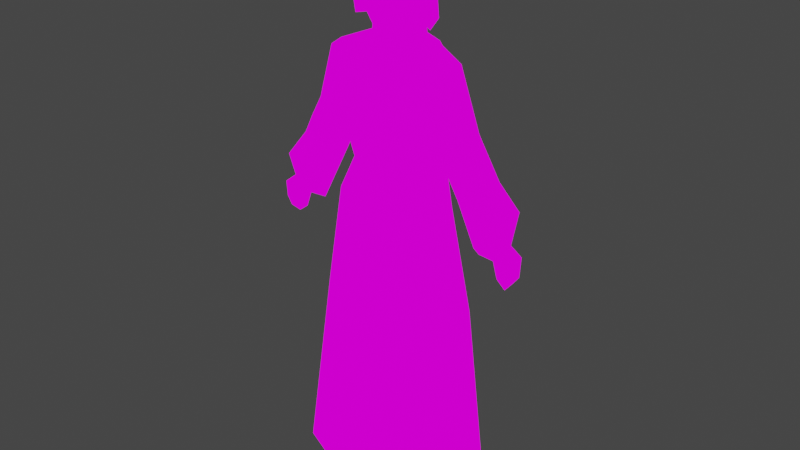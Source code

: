 # Source: youngsophie.blend  (saved by Blender 2.81.16; exported with 4.5.12 LTS)
import bpy
from mathutils import Matrix  # noqa: F401  (used for matrix-valued properties, if any)

bpy.ops.wm.read_factory_settings(use_empty=True)
scene = bpy.context.scene
scene.name = 'Scene'

# ---- collections
col_collection = bpy.data.collections.new('Collection'); scene.collection.children.link(col_collection)

# ---- images (referenced by path relative to the original .blend; pixels are not part of the script)
import os
ASSET_DIR = os.environ.get("B2B_ASSET_DIR", "")  # directory of the original .blend (textures are referenced by path, not embedded)
HERE = os.path.dirname(os.path.abspath(__file__))  # packed textures are extracted next to this script under _unpacked/

def load_image(name, relpath, width, height, colorspace="sRGB"):
    """Load a texture the original file referenced (path relative to the .blend, or extracted next to this script)."""
    p = next((c for c in (os.path.join(HERE, relpath), os.path.join(ASSET_DIR, relpath)) if relpath and os.path.exists(c)), "")
    if p:
        img = bpy.data.images.load(p, check_existing=True)
        img.name = name
    else:  # same state as the original file: an image datablock whose file is absent (Cycles renders it pink)
        img = bpy.data.images.new(name, width, height)
        img.source = "FILE"
        img.filepath = "//" + (relpath or name)
    img.colorspace_settings.name = colorspace
    return img
img_young_sophie_texture_png = load_image('young_sophie_texture.png', 'young_sophie_texture.png', 1024, 1024, 'sRGB')

# ---- materials (node trees are filled in below, after node groups)
mat_sophie = bpy.data.materials.new('sophie')
mat_sophie.alpha_threshold = 0.0
mat_sophie.use_transparent_shadow = False
mat_sophie.line_color = (0.0, 0.0, 0.0, 1.0)

# ---- material node trees
mat_sophie.use_nodes = True; mat_sophie.node_tree.nodes.clear()
_N = mat_sophie.node_tree.nodes; _L = mat_sophie.node_tree.links
n0 = _N.new('ShaderNodeOutputMaterial'); n0.name = 'Material Output'; n0.location = (300, 300)
n1 = _N.new('ShaderNodeEmission'); n1.name = 'Emission'; n1.location = (10, 300)
n2 = _N.new('ShaderNodeTexImage'); n2.name = 'Image Texture'; n2.location = (-280, 280)
n2.image = img_young_sophie_texture_png
n2.interpolation = 'Closest'
_L.new(n1.outputs[0], n0.inputs[0])
_L.new(n2.outputs[0], n1.inputs[0])
n0.is_active_output = True

# ---- world
world_world = bpy.data.worlds.new('World'); scene.world = world_world
world_world.use_nodes = True; world_world.node_tree.nodes.clear()
_N = world_world.node_tree.nodes; _L = world_world.node_tree.links
n0 = _N.new('ShaderNodeOutputWorld'); n0.name = 'World Output'; n0.location = (300, 300)
n1 = _N.new('ShaderNodeBackground'); n1.name = 'Background'; n1.location = (10, 300)
n1.inputs[0].default_value = (0.05088, 0.05088, 0.05088, 1.0)
_L.new(n1.outputs[0], n0.inputs[0])
n0.is_active_output = True
world_world.color = (0.05088, 0.05088, 0.05088)
world_world.use_sun_shadow = False
world_world.sun_shadow_jitter_overblur = 0.0

# ---- meshes
me_cube = bpy.data.meshes.new('Cube')
me_cube.from_pydata([(0.4761, 0.2423, 6.618), (0.5762, 0.2374, 5.061), (0.6803, -0.3258, 6.633), (0.4809, -0.3434, 5.085), (0.7129, 0.2542, 5.741), (0.7129, -0.3453, 5.741), (0.8593, 0.1194, 6.496), (0.9551, -0.2145, 6.465), (1.167, 0.1072, 5.672), (1.208, -0.1859, 5.68), (1.146, 0.2642, 4.845), (1.192, -0.3282, 4.934), (1.481, 0.1257, 5.12), (1.481, -0.2168, 5.12), (0.715, 0.1895, 4.523), (0.7883, -0.2862, 4.536), (1.048, 0.1889, 3.072), (1.048, -0.2788, 3.072), (1.42, 0.1961, 0.07879), (1.525, -0.2872, 0.06645), (1.554, 0.2973, 4.412), (1.492, -0.3902, 4.42), (1.739, 0.2099, 4.756), (1.739, -0.301, 4.756), (0.2022, -0.426, 5.012), (0.2818, 0.4377, 6.595), (0.2874, 0.3802, 4.994), (0.4581, -0.4412, 6.577), (0.5204, -0.5442, 3.052), (0.5228, -0.6448, 6.105), (0.487, 0.4931, 5.412), (0.4302, -0.4935, 4.446), (0.4191, 0.4899, 4.496), (0.4557, 0.5085, 3.052), (0.7565, -0.6418, 0.1023), (0.5718, 0.7176, 0.07962), (0.2039, -0.6207, 5.332), (0.2985, 0.1645, 6.771), (0.2208, -0.2712, 6.753), (1.326, -0.03882, 4.126), (1.029, -0.05064, 4.783), (0.2735, 0.2128, 7.873), (0.315, -0.09974, 7.98), (0.1917, -0.2743, 7.055), (0.3004, 0.3869, 6.894), (0.2743, -0.4811, 7.871), (0.2237, -0.364, 7.078), (0.5905, -0.154, 6.926), (0.5763, -0.09362, 7.453), (0.3264, -0.5055, 7.449), (0.3288, 0.2762, 7.536), (1.571, -0.06876, 4.127), (1.64, -0.1928, 4.256), (1.765, 0.01907, 4.382), (1.765, -0.1614, 4.382), (1.646, 0.04991, 4.228), (1.644, -0.07998, 3.9), (1.741, -0.2529, 4.079), (1.915, 0.04241, 4.255), (1.915, -0.209, 4.255), (1.749, 0.08538, 4.041), (1.778, -0.09586, 3.798), (1.836, -0.1979, 3.904), (1.938, -0.02362, 4.008), (1.938, -0.172, 4.008), (1.84, 0.001743, 3.881), (1.359, -0.2003, 5.39), (1.042, -0.3366, 5.211), (0.0, 0.466, 5.099), (0.0, -0.5549, 6.518), (0.0, -0.5309, 5.057), (0.0, 0.5222, 6.584), (0.0, 0.5917, 5.401), (0.0, -0.7464, 6.097), (0.0, 0.6073, 4.634), (0.0, -0.6395, 4.578), (0.0, 0.6752, 3.068), (0.0, -0.7955, 3.068), (0.0, 0.9177, 0.08897), (0.0, -0.9184, 0.1113), (0.0, -0.6779, 5.286), (0.0, -0.2973, 6.733), (0.0, 0.289, 6.785), (0.0, 0.3232, 8.003), (0.0, -0.1396, 8.124), (0.0, 0.5101, 6.936), (0.0, -0.3031, 6.984), (0.0, -0.5701, 7.86), (0.0, -0.504, 6.97), (0.4665, -0.4046, 7.62), (0.4857, -0.1229, 7.76), (0.0, 0.4367, 7.557), (0.0, -0.6016, 7.442), (0.2478, -0.2005, 7.175), (0.0, 0.2904, 7.042), (0.2633, 0.1672, 7.0)], [], [(1, 3, 15, 14), (10, 40, 4), (30, 25, 0, 4), (29, 27, 69, 73), (27, 2, 38), (36, 29, 73, 80), (26, 30, 4, 1), (1, 4, 5, 3), (8, 6, 7, 9), (4, 0, 6, 8), (0, 2, 7, 6), (2, 5, 9, 7), (10, 12, 22, 20), (66, 12, 8), (9, 5, 67, 66), (66, 8, 9), (14, 15, 17, 16), (24, 70, 75, 31), (26, 1, 14, 32), (16, 17, 19, 18), (32, 14, 16, 33), (31, 75, 77, 28), (35, 18, 19, 34), (33, 16, 18, 35), (28, 77, 79, 34), (23, 21, 52, 54), (11, 40, 39, 21), (13, 11, 21, 23), (12, 13, 23, 22), (24, 36, 80, 70), (3, 36, 24), (17, 28, 34, 19), (76, 33, 35, 78), (78, 35, 34, 79), (15, 31, 28, 17), (74, 32, 33, 76), (68, 26, 32, 74), (3, 24, 31, 15), (68, 72, 30, 26), (3, 5, 29, 36), (0, 25, 37), (5, 2, 27, 29), (72, 71, 25, 30), (50, 90, 48, 44), (2, 0, 37, 38), (25, 71, 82, 37), (69, 27, 38, 81), (39, 20, 55, 51), (39, 40, 10, 20), (50, 91, 83, 41), (37, 82, 94, 95), (38, 37, 95, 43), (81, 38, 43, 86), (92, 49, 45, 87), (87, 45, 84), (86, 43, 46, 88), (83, 84, 41), (42, 84, 45), (45, 90, 42), (44, 48, 47), (90, 50, 41, 42), (90, 45, 89, 48), (44, 85, 91, 50), (42, 41, 84), (51, 55, 60, 56), (48, 89, 47), (88, 46, 49, 92), (52, 51, 56, 57), (22, 23, 54, 53), (20, 22, 53, 55), (21, 39, 51, 52), (60, 58, 63, 65), (58, 59, 64, 63), (54, 52, 57, 59), (53, 54, 59, 58), (55, 53, 58, 60), (62, 61, 64), (64, 61, 65, 63), (57, 56, 61, 62), (56, 60, 65, 61), (59, 57, 62, 64), (13, 12, 66), (11, 67, 40), (4, 40, 67, 5), (66, 67, 11, 13), (12, 10, 4, 8), (95, 47, 93), (43, 95, 93), (43, 93, 46), (49, 46, 93), (93, 47, 49), (49, 47, 89), (95, 94, 85, 44), (89, 45, 49), (44, 47, 95)])
_uv = me_cube.uv_layers.new(name='UVMap')
_uv.uv.foreach_set('vector', [0.2858, 0.4326, 0.3132, 0.4316, 0.312, 0.4501, 0.2887, 0.4496, 0.3087, 0.5052, 0.2905, 0.505, 0.3075, 0.4778, 0.156, 0.7346, 0.1581, 0.8253, 0.117, 0.8246, 0.08619, 0.7152, 0.7917, 0.7749, 0.7881, 0.824, 0.7492, 0.8116, 0.7445, 0.78, 0.7881, 0.824, 0.8248, 0.8401, 0.7801, 0.8472, 0.7914, 0.7569, 0.7917, 0.7749, 0.7445, 0.78, 0.7494, 0.7589, 0.163, 0.703, 0.1529, 0.7297, 0.09704, 0.7129, 0.1089, 0.6769, 0.2858, 0.4326, 0.2844, 0.4176, 0.3135, 0.4166, 0.3132, 0.4316, 0.9039, 0.8349, 0.8632, 0.8694, 0.8527, 0.8567, 0.8892, 0.8171, 0.3075, 0.4778, 0.3141, 0.4356, 0.3372, 0.4528, 0.3355, 0.4857, 0.8323, 0.8855, 0.8299, 0.8509, 0.8527, 0.8567, 0.8653, 0.8713, 0.8299, 0.8509, 0.846, 0.7988, 0.8892, 0.8171, 0.8527, 0.8567, 0.3087, 0.5052, 0.3368, 0.5089, 0.3372, 0.5318, 0.3145, 0.5302, 0.9007, 0.8001, 0.9335, 0.8001, 0.9043, 0.8365, 0.8892, 0.8171, 0.846, 0.7988, 0.863, 0.7898, 0.9007, 0.8001, 0.9007, 0.8001, 0.9043, 0.8365, 0.8892, 0.8171, 0.2887, 0.4496, 0.312, 0.4501, 0.312, 0.5034, 0.2893, 0.5036, 0.7935, 0.7372, 0.7509, 0.738, 0.7342, 0.6738, 0.7843, 0.6713, 0.163, 0.703, 0.1089, 0.6769, 0.1022, 0.6461, 0.163, 0.6665, 0.2893, 0.5036, 0.312, 0.5034, 0.3135, 0.5982, 0.2895, 0.5979, 0.1893, 0.6752, 0.241, 0.6373, 0.2767, 0.5562, 0.2069, 0.5761, 0.7843, 0.6713, 0.7342, 0.6738, 0.7042, 0.5775, 0.7851, 0.5756, 0.3125, 0.5, 0.375, 0.5, 0.375, 0.75, 0.3125, 0.75, 0.2069, 0.5761, 0.2767, 0.5562, 0.2487, 0.3573, 0.1789, 0.3786, 0.7851, 0.5756, 0.7042, 0.5775, 0.7103, 0.4086, 0.7831, 0.4043, 0.9287, 0.7491, 0.9097, 0.7409, 0.9235, 0.7284, 0.9367, 0.7299, 0.2179, 0.5066, 0.2418, 0.5033, 0.2503, 0.5447, 0.2168, 0.5419, 0.9139, 0.7805, 0.8795, 0.781, 0.9097, 0.7409, 0.9287, 0.7491, 0.9335, 0.8001, 0.9139, 0.7805, 0.9287, 0.7491, 0.9449, 0.7638, 0.7935, 0.7372, 0.7914, 0.7569, 0.7494, 0.7589, 0.7509, 0.738, 0.8345, 0.7589, 0.7914, 0.7569, 0.7935, 0.7372, 0.8447, 0.5738, 0.7851, 0.5756, 0.7831, 0.4043, 0.8353, 0.4139, 0.217, 0.586, 0.1545, 0.5856, 0.1213, 0.3889, 0.178, 0.3767, 0.25, 0.5, 0.3125, 0.5, 0.3125, 0.75, 0.25, 0.75, 0.8299, 0.6694, 0.7843, 0.6713, 0.7851, 0.5756, 0.8447, 0.5738, 0.213, 0.6783, 0.163, 0.6665, 0.1545, 0.5856, 0.217, 0.586, 0.2042, 0.7102, 0.163, 0.703, 0.163, 0.6665, 0.213, 0.6783, 0.8345, 0.7589, 0.7935, 0.7372, 0.7843, 0.6713, 0.8299, 0.6694, 0.2042, 0.7102, 0.2041, 0.7246, 0.1529, 0.7297, 0.163, 0.703, 0.8345, 0.7589, 0.8402, 0.7808, 0.7917, 0.7749, 0.7914, 0.7569, 0.2652, 0.8545, 0.2555, 0.8338, 0.283, 0.8447, 0.8402, 0.7808, 0.8248, 0.8401, 0.7881, 0.824, 0.7917, 0.7749, 0.2041, 0.7246, 0.1769, 0.8263, 0.1581, 0.8253, 0.156, 0.7346, 0.1897, 0.2771, 0.186, 0.2799, 0.1855, 0.2769, 0.1901, 0.2719, 0.8299, 0.8509, 0.8323, 0.8855, 0.7979, 0.8807, 0.7845, 0.8486, 0.2555, 0.8338, 0.2622, 0.8162, 0.2837, 0.8196, 0.283, 0.8447, 0.7492, 0.8116, 0.7881, 0.824, 0.7801, 0.8472, 0.7498, 0.839, 0.2935, 0.5368, 0.3145, 0.5302, 0.3154, 0.5449, 0.3048, 0.5488, 0.2935, 0.5368, 0.2905, 0.505, 0.3087, 0.5052, 0.3145, 0.5302, 0.1897, 0.2771, 0.1932, 0.2771, 0.1929, 0.2816, 0.19, 0.2804, 0.2134, 0.07055, 0.1943, 0.05991, 0.1874, 0.07719, 0.2073, 0.08905, 0.1575, 0.0687, 0.1377, 0.07482, 0.1412, 0.09806, 0.1652, 0.08336, 0.1829, 0.06062, 0.1575, 0.0687, 0.1652, 0.08336, 0.1863, 0.07902, 0.1982, 0.1863, 0.257, 0.1881, 0.2518, 0.2887, 0.1929, 0.2871, 0.19, 0.283, 0.1904, 0.283, 0.1903, 0.2838, 0.1667, 0.1416, 0.1667, 0.1499, 0.1631, 0.1468, 0.162, 0.1408, 0.1906, 0.2831, 0.1904, 0.2837, 0.1906, 0.2831, 0.1909, 0.283, 0.1903, 0.2838, 0.1904, 0.283, 0.1831, 0.2749, 0.1828, 0.2744, 0.1827, 0.2748, 0.1901, 0.2719, 0.1855, 0.2769, 0.184, 0.2733, 0.186, 0.2799, 0.1897, 0.2771, 0.19, 0.2804, 0.1873, 0.2823, 0.186, 0.2799, 0.1825, 0.282, 0.1832, 0.2791, 0.1855, 0.2769, 0.1901, 0.2719, 0.1932, 0.2721, 0.1932, 0.2771, 0.1897, 0.2771, 0.1906, 0.283, 0.1906, 0.2831, 0.1904, 0.2837, 0.9514, 0.7264, 0.9514, 0.7278, 0.9501, 0.7279, 0.95, 0.7261, 0.1855, 0.2769, 0.1832, 0.2791, 0.184, 0.2733, 0.1887, 0.08661, 0.2067, 0.09306, 0.257, 0.1881, 0.1982, 0.1863, 0.9503, 0.7252, 0.952, 0.7269, 0.9507, 0.729, 0.9483, 0.7267, 0.9449, 0.7638, 0.9287, 0.7491, 0.9367, 0.7299, 0.9439, 0.7387, 0.3145, 0.5302, 0.3372, 0.5318, 0.327, 0.5473, 0.3154, 0.5449, 0.2168, 0.5419, 0.2503, 0.5447, 0.2392, 0.5628, 0.2237, 0.5615, 0.9501, 0.7279, 0.9499, 0.7296, 0.9486, 0.7288, 0.9489, 0.7276, 0.9604, 0.7195, 0.9395, 0.7063, 0.9437, 0.6892, 0.9545, 0.6968, 0.9381, 0.7237, 0.9249, 0.7229, 0.9224, 0.7081, 0.9395, 0.7063, 0.9484, 0.7321, 0.9381, 0.7237, 0.9395, 0.7063, 0.9604, 0.7195, 0.9514, 0.7278, 0.9514, 0.7292, 0.9499, 0.7296, 0.9501, 0.7279, 0.9514, 0.7271, 0.952, 0.7261, 0.952, 0.728, 0.9514, 0.7235, 0.9538, 0.7258, 0.9521, 0.7266, 0.9505, 0.7255, 0.9483, 0.7267, 0.9507, 0.729, 0.9489, 0.7302, 0.9474, 0.7288, 0.95, 0.7261, 0.9501, 0.7279, 0.9489, 0.7276, 0.9487, 0.7265, 0.9395, 0.7063, 0.9224, 0.7081, 0.9293, 0.6959, 0.9437, 0.6892, 0.9139, 0.7805, 0.9335, 0.8001, 0.9007, 0.8001, 0.3184, 0.5332, 0.3003, 0.5323, 0.3184, 0.5074, 0.2801, 0.4854, 0.3184, 0.5074, 0.3003, 0.5323, 0.2818, 0.5314, 0.9007, 0.8001, 0.863, 0.7898, 0.8795, 0.781, 0.9139, 0.7805, 0.3368, 0.5089, 0.3087, 0.5052, 0.3075, 0.4778, 0.3355, 0.4857, 0.07399, 0.2502, 0.06885, 0.2423, 0.07663, 0.2425, 0.1806, 0.1545, 0.1719, 0.1614, 0.1604, 0.139, 0.1736, 0.1464, 0.1583, 0.1347, 0.1719, 0.1539, 0.1795, 0.1632, 0.1783, 0.1643, 0.1604, 0.139, 0.07663, 0.2425, 0.06885, 0.2423, 0.07842, 0.2338, 0.1469, 0.2377, 0.1583, 0.2819, 0.1023, 0.2328, 0.07399, 0.2502, 0.07842, 0.254, 0.07718, 0.2585, 0.07217, 0.2545, 0.1434, 0.2314, 0.1415, 0.2728, 0.1075, 0.2333, 0.07217, 0.2545, 0.06885, 0.2423, 0.07399, 0.2502])
me_cube.materials.append(mat_sophie)
me_cube.use_remesh_preserve_volume = False
me_cube.use_remesh_preserve_attributes = False
me_cube.use_mirror_vertex_groups = False
me_cube.update()
arm_armature = bpy.data.armatures.new('Armature')  # bones are not reproduced

# ---- objects
ob_sophie = bpy.data.objects.new('Sophie', me_cube)
ob_armature = bpy.data.objects.new('Armature', arm_armature)
ob_empty = bpy.data.objects.new('Empty', None)
ob_empty_001 = bpy.data.objects.new('Empty.001', None)
ob_empty_002 = bpy.data.objects.new('Empty.002', None)
ob_empty_003 = bpy.data.objects.new('Empty.003', None)

# ---- transforms, parenting, visibility, modifiers, constraints
ob_sophie.parent = ob_armature
ob_sophie.location = (0.0, 0.0, 0.0)
ob_sophie.lock_rotations_4d = False
ob_sophie.empty_display_type = 'ARROWS'
ob_sophie.lineart.crease_threshold = 0.0
_vg = ob_sophie.vertex_groups.new(name='body')
_vg.add([0, 1, 2, 3, 4, 5, 24, 25, 26, 27, 29, 30, 36, 37, 38, 68, 69, 70, 71, 72, 73, 80, 81, 82], 1.0, 'REPLACE')
_vg = ob_sophie.vertex_groups.new(name='head')
_vg.add([41, 42, 43, 44, 45, 46, 47, 48, 49, 50, 83, 84, 85, 86, 87, 88, 89, 90, 91, 92, 93, 94, 95], 1.0, 'REPLACE')
_vg = ob_sophie.vertex_groups.new(name='upperarm.l')
_vg.add([6, 7, 8, 9, 66, 67], 1.0, 'REPLACE')
_vg = ob_sophie.vertex_groups.new(name='lowerarm.l')
_vg.add([10, 11, 12, 13, 20, 21, 22, 23, 39, 40, 51, 52, 53, 54, 55, 56, 57, 58, 59, 60, 61, 62, 63, 64, 65], 1.0, 'REPLACE')
_vg = ob_sophie.vertex_groups.new(name='upperleg.l')
_vg.add([14, 15, 16, 17, 28, 31, 32, 33], 1.0, 'REPLACE')
_vg = ob_sophie.vertex_groups.new(name='lowerleg.l')
_vg.add([18, 19, 34, 35], 1.0, 'REPLACE')
_vg = ob_sophie.vertex_groups.new(name='upperarm.r')
_vg = ob_sophie.vertex_groups.new(name='lowerarm.r')
_vg = ob_sophie.vertex_groups.new(name='upperleg.r')
_vg = ob_sophie.vertex_groups.new(name='lowerleg.r')
_m = ob_sophie.modifiers.new('Armature', 'ARMATURE')
_m.object = ob_armature
_m = ob_sophie.modifiers.new('Mirror', 'MIRROR')
_m.use_clip = True
ob_armature.location = (0.0, 0.0, 0.0)
ob_armature.show_in_front = True
ob_armature.lineart.crease_threshold = 0.0
ob_empty.location = (5.722, -6.906e-07, 5.14)
ob_empty.rotation_euler = (1.571, -0.0, -0.0)
ob_empty.empty_display_type = 'IMAGE'
ob_empty.empty_display_size = 5.0
ob_empty.lineart.crease_threshold = 0.0
ob_empty_001.location = (-5.47, -6.942e-07, 5.167)
ob_empty_001.rotation_euler = (1.571, -0.0, -0.0)
ob_empty_001.empty_display_type = 'IMAGE'
ob_empty_001.empty_display_size = 5.0
ob_empty_001.lineart.crease_threshold = 0.0
ob_empty_002.location = (-5.616, -2.805e-07, 2.088)
ob_empty_002.rotation_euler = (1.571, -0.0, -0.0)
ob_empty_002.empty_display_type = 'IMAGE'
ob_empty_002.empty_display_size = 5.0
ob_empty_002.lineart.crease_threshold = 0.0
ob_empty_003.location = (5.801, -2.77e-07, 2.061)
ob_empty_003.rotation_euler = (1.571, -0.0, -0.0)
ob_empty_003.empty_display_type = 'IMAGE'
ob_empty_003.empty_display_size = 5.0
ob_empty_003.lineart.crease_threshold = 0.0

# ---- collection membership
col_collection.objects.link(ob_sophie)
col_collection.objects.link(ob_armature)
col_collection.objects.link(ob_empty)
col_collection.objects.link(ob_empty_001)
col_collection.objects.link(ob_empty_002)
col_collection.objects.link(ob_empty_003)

# ---- scene / render settings (as saved in the file)
scene.frame_start = 1; scene.frame_end = 250; scene.frame_set(1)
scene.render.engine = 'BLENDER_EEVEE_NEXT'
scene.render.image_settings.file_format = 'FFMPEG'
scene.render.image_settings.color_mode = 'RGB'
scene.cycles.use_denoising = False
scene.cycles.samples = 128
scene.cycles.sampling_pattern = 'TABULATED_SOBOL'
scene.cycles.use_adaptive_sampling = False
scene.cycles.use_light_tree = False
scene.view_settings.view_transform = 'Filmic'
bpy.context.view_layer.update()

# ---- added for rendering (the .blend has no active camera): camera
cam_auto = bpy.data.cameras.new('AutoCamera')
cam_auto.lens = 50.0
cam_auto.sensor_width = 36.0
cam_auto.clip_end = 1000.0
ob_auto_camera = bpy.data.objects.new('AutoCamera', cam_auto)
scene.collection.objects.link(ob_auto_camera)
ob_auto_camera.location = (8.44598, -10.1355, 10.8523)
ob_auto_camera.rotation_euler = (1.09748, -7.21219e-08, 0.694738)
scene.camera = ob_auto_camera
bpy.context.view_layer.update()
